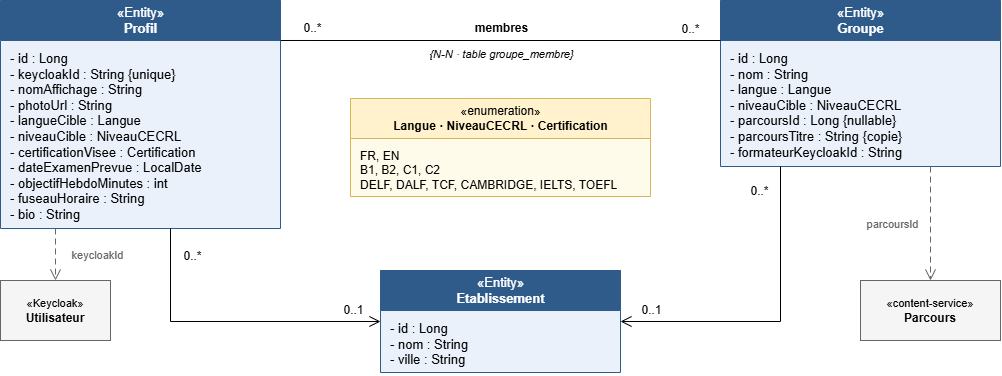

The diagram above was exported from draw.io. Its source (the exported page's mxGraphModel, read from the mxfile embedded in the PNG):
<mxGraphModel dx="1040" dy="566" grid="1" gridSize="10" guides="1" tooltips="1" connect="1" arrows="1" fold="1" page="1" pageScale="1" pageWidth="1040" pageHeight="410" math="0" shadow="0">
  <root>
    <mxCell id="0" />
    <mxCell id="1" parent="0" />
    <mxCell id="k2" parent="1" style="swimlane;fontStyle=0;align=center;verticalAlign=middle;childLayout=stackLayout;horizontal=1;startSize=40;horizontalStack=0;resizeParent=1;resizeParentMax=0;resizeLast=0;collapsible=0;marginBottom=0;html=1;fillColor=#2F5B8A;fontColor=#ffffff;strokeColor=#2F5B8A;swimlaneFillColor=#EAF1FB;fontSize=13;" value="«Entity»&lt;br&gt;&lt;b&gt;Profil&lt;/b&gt;" vertex="1">
      <mxGeometry height="228" width="280" x="20" y="20" as="geometry" />
    </mxCell>
    <mxCell id="k2b" parent="k2" style="text;html=1;strokeColor=none;fillColor=none;align=left;verticalAlign=top;spacingLeft=8;spacingRight=4;spacingTop=4;overflow=hidden;rotatable=0;points=[[0,0.5],[1,0.5]];portConstraint=eastwest;fontSize=13;fontColor=#000000;whiteSpace=wrap;" value="- id : Long&lt;br&gt;- keycloakId : String {unique}&lt;br&gt;- nomAffichage : String&lt;br&gt;- photoUrl : String&lt;br&gt;- langueCible : Langue&lt;br&gt;- niveauCible : NiveauCECRL&lt;br&gt;- certificationVisee : Certification&lt;br&gt;- dateExamenPrevue : LocalDate&lt;br&gt;- objectifHebdoMinutes : int&lt;br&gt;- fuseauHoraire : String&lt;br&gt;- bio : String" vertex="1">
      <mxGeometry height="188" width="280" y="40" as="geometry" />
    </mxCell>
    <mxCell id="k3" parent="1" style="swimlane;fontStyle=0;align=center;verticalAlign=middle;childLayout=stackLayout;horizontal=1;startSize=40;horizontalStack=0;resizeParent=1;resizeParentMax=0;resizeLast=0;collapsible=0;marginBottom=0;html=1;fillColor=#2F5B8A;fontColor=#ffffff;strokeColor=#2F5B8A;swimlaneFillColor=#EAF1FB;fontSize=13;" value="«Entity»&lt;br&gt;&lt;b&gt;Groupe&lt;/b&gt;" vertex="1">
      <mxGeometry height="166" width="280" x="740" y="20" as="geometry" />
    </mxCell>
    <mxCell id="k3b" parent="k3" style="text;html=1;strokeColor=none;fillColor=none;align=left;verticalAlign=top;spacingLeft=8;spacingRight=4;spacingTop=4;overflow=hidden;rotatable=0;points=[[0,0.5],[1,0.5]];portConstraint=eastwest;fontSize=13;fontColor=#000000;whiteSpace=wrap;" value="- id : Long&lt;br&gt;- nom : String&lt;br&gt;- langue : Langue&lt;br&gt;- niveauCible : NiveauCECRL&lt;br&gt;- parcoursId : Long {nullable}&lt;br&gt;- parcoursTitre : String {copie}&lt;br&gt;- formateurKeycloakId : String" vertex="1">
      <mxGeometry height="126" width="280" y="40" as="geometry" />
    </mxCell>
    <mxCell id="k4" parent="1" style="swimlane;fontStyle=0;align=center;verticalAlign=middle;childLayout=stackLayout;horizontal=1;startSize=40;horizontalStack=0;resizeParent=1;resizeParentMax=0;resizeLast=0;collapsible=0;marginBottom=0;html=1;fillColor=#2F5B8A;fontColor=#ffffff;strokeColor=#2F5B8A;swimlaneFillColor=#EAF1FB;fontSize=13;" value="«Entity»&lt;br&gt;&lt;b&gt;Etablissement&lt;/b&gt;" vertex="1">
      <mxGeometry height="102" width="240" x="400" y="290" as="geometry" />
    </mxCell>
    <mxCell id="k4b" parent="k4" style="text;html=1;strokeColor=none;fillColor=none;align=left;verticalAlign=top;spacingLeft=8;spacingRight=4;spacingTop=4;overflow=hidden;rotatable=0;points=[[0,0.5],[1,0.5]];portConstraint=eastwest;fontSize=13;fontColor=#000000;whiteSpace=wrap;" value="- id : Long&lt;br&gt;- nom : String&lt;br&gt;- ville : String" vertex="1">
      <mxGeometry height="62" width="240" y="40" as="geometry" />
    </mxCell>
    <mxCell id="k5" parent="1" style="swimlane;fontStyle=0;align=center;verticalAlign=middle;childLayout=stackLayout;horizontal=1;startSize=40;horizontalStack=0;resizeParent=1;resizeParentMax=0;resizeLast=0;collapsible=0;marginBottom=0;html=1;fillColor=#FFF2CC;fontColor=#000000;strokeColor=#D6B656;swimlaneFillColor=#FFFBEA;fontSize=12;" value="«enumeration»&lt;br&gt;&lt;b&gt;Langue · NiveauCECRL · Certification&lt;/b&gt;" vertex="1">
      <mxGeometry height="98" width="300" x="370" y="118" as="geometry" />
    </mxCell>
    <mxCell id="k5b" parent="k5" style="text;html=1;strokeColor=none;fillColor=none;align=left;verticalAlign=top;spacingLeft=8;spacingRight=4;spacingTop=4;overflow=hidden;rotatable=0;points=[[0,0.5],[1,0.5]];portConstraint=eastwest;fontSize=12;fontColor=#000000;whiteSpace=wrap;" value="FR, EN&lt;br&gt;B1, B2, C1, C2&lt;br&gt;DELF, DALF, TCF, CAMBRIDGE, IELTS, TOEFL" vertex="1">
      <mxGeometry height="58" width="300" y="40" as="geometry" />
    </mxCell>
    <mxCell id="c6" parent="1" style="rounded=0;whiteSpace=wrap;html=1;fillColor=#F5F5F5;strokeColor=#666666;fontColor=#000000;fontSize=12;align=center;verticalAlign=middle;strokeWidth=1;" value="&lt;span style=&quot;font-size:11px&quot;&gt;«Keycloak»&lt;/span&gt;&lt;br&gt;&lt;b&gt;Utilisateur&lt;/b&gt;" vertex="1">
      <mxGeometry height="60" width="110" x="20" y="300" as="geometry" />
    </mxCell>
    <mxCell id="c7" parent="1" style="rounded=0;whiteSpace=wrap;html=1;fillColor=#F5F5F5;strokeColor=#666666;fontColor=#000000;fontSize=12;align=center;verticalAlign=middle;strokeWidth=1;" value="&lt;span style=&quot;font-size:11px&quot;&gt;«content-service»&lt;/span&gt;&lt;br&gt;&lt;b&gt;Parcours&lt;/b&gt;" vertex="1">
      <mxGeometry height="60" width="140" x="880" y="300" as="geometry" />
    </mxCell>
    <mxCell id="x8" edge="1" parent="1" source="k2" style="edgeStyle=none;rounded=0;html=1;strokeColor=#000000;strokeWidth=1;fontSize=12;fontColor=#000000;labelBackgroundColor=#ffffff;endArrow=none;startArrow=none;exitX=1;exitY=0.1754;exitDx=0;exitDy=0;entryX=0;entryY=0.241;entryDx=0;entryDy=0;" target="k3" value="">
      <mxGeometry relative="1" as="geometry">
        <mxPoint x="300" y="60" as="sourcePoint" />
        <mxPoint x="740" y="60" as="targetPoint" />
      </mxGeometry>
    </mxCell>
    <mxCell id="x8l0" connectable="0" parent="x8" style="edgeLabel;html=1;align=center;verticalAlign=middle;resizable=0;points=[];fontSize=12;fontColor=#000000;labelBackgroundColor=#ffffff;" value="0..*" vertex="1">
      <mxGeometry relative="1" x="-0.86" as="geometry">
        <mxPoint y="-12" as="offset" />
      </mxGeometry>
    </mxCell>
    <mxCell id="x8l1" connectable="0" parent="x8" style="edgeLabel;html=1;align=center;verticalAlign=middle;resizable=0;points=[];fontSize=12;fontColor=#000000;labelBackgroundColor=#ffffff;" value="0..*" vertex="1">
      <mxGeometry relative="1" x="0.86" as="geometry">
        <mxPoint y="-12" as="offset" />
      </mxGeometry>
    </mxCell>
    <mxCell id="x8l2" connectable="0" parent="x8" style="edgeLabel;html=1;align=center;verticalAlign=middle;resizable=0;points=[];fontSize=12;fontColor=#000000;labelBackgroundColor=#ffffff;" value="&lt;b&gt;membres&lt;/b&gt;" vertex="1">
      <mxGeometry relative="1" as="geometry">
        <mxPoint y="-12" as="offset" />
      </mxGeometry>
    </mxCell>
    <mxCell id="x8l3" connectable="0" parent="x8" style="edgeLabel;html=1;align=center;verticalAlign=middle;resizable=0;points=[];fontSize=12;fontColor=#000000;labelBackgroundColor=#ffffff;" value="&lt;span style=&quot;font-size:11px&quot;&gt;&lt;i&gt;{N-N · table groupe_membre}&lt;/i&gt;&lt;/span&gt;" vertex="1">
      <mxGeometry relative="1" as="geometry">
        <mxPoint y="14" as="offset" />
      </mxGeometry>
    </mxCell>
    <mxCell id="x9" edge="1" parent="1" source="k2" style="edgeStyle=none;rounded=0;html=1;strokeColor=#000000;strokeWidth=1;fontSize=12;fontColor=#000000;labelBackgroundColor=#ffffff;endArrow=open;endFill=0;endSize=9;startArrow=none;exitX=0.6071;exitY=1;exitDx=0;exitDy=0;entryX=0;entryY=0.5;entryDx=0;entryDy=0;" target="k4" value="">
      <mxGeometry relative="1" as="geometry">
        <Array as="points">
          <mxPoint x="190" y="341" />
        </Array>
        <mxPoint x="190" y="248" as="sourcePoint" />
        <mxPoint x="400" y="341" as="targetPoint" />
      </mxGeometry>
    </mxCell>
    <mxCell id="x9l0" connectable="0" parent="x9" style="edgeLabel;html=1;align=center;verticalAlign=middle;resizable=0;points=[];fontSize=12;fontColor=#000000;labelBackgroundColor=#ffffff;" value="0..*" vertex="1">
      <mxGeometry relative="1" x="-0.82" as="geometry">
        <mxPoint x="22" as="offset" />
      </mxGeometry>
    </mxCell>
    <mxCell id="x9l1" connectable="0" parent="x9" style="edgeLabel;html=1;align=center;verticalAlign=middle;resizable=0;points=[];fontSize=12;fontColor=#000000;labelBackgroundColor=#ffffff;" value="0..1" vertex="1">
      <mxGeometry relative="1" x="0.82" as="geometry">
        <mxPoint y="-12" as="offset" />
      </mxGeometry>
    </mxCell>
    <mxCell id="x10" edge="1" parent="1" source="k3" style="edgeStyle=none;rounded=0;html=1;strokeColor=#000000;strokeWidth=1;fontSize=12;fontColor=#000000;labelBackgroundColor=#ffffff;endArrow=open;endFill=0;endSize=9;startArrow=none;exitX=0.2143;exitY=1;exitDx=0;exitDy=0;entryX=1;entryY=0.5;entryDx=0;entryDy=0;" target="k4" value="">
      <mxGeometry relative="1" as="geometry">
        <Array as="points">
          <mxPoint x="800" y="341" />
        </Array>
        <mxPoint x="800" y="186" as="sourcePoint" />
        <mxPoint x="640" y="341" as="targetPoint" />
      </mxGeometry>
    </mxCell>
    <mxCell id="x10l0" connectable="0" parent="x10" style="edgeLabel;html=1;align=center;verticalAlign=middle;resizable=0;points=[];fontSize=12;fontColor=#000000;labelBackgroundColor=#ffffff;" value="0..*" vertex="1">
      <mxGeometry relative="1" x="-0.85" as="geometry">
        <mxPoint x="-22" as="offset" />
      </mxGeometry>
    </mxCell>
    <mxCell id="x10l1" connectable="0" parent="x10" style="edgeLabel;html=1;align=center;verticalAlign=middle;resizable=0;points=[];fontSize=12;fontColor=#000000;labelBackgroundColor=#ffffff;" value="0..1" vertex="1">
      <mxGeometry relative="1" x="0.8" as="geometry">
        <mxPoint y="-12" as="offset" />
      </mxGeometry>
    </mxCell>
    <mxCell id="x11" edge="1" parent="1" source="k2" style="edgeStyle=none;rounded=0;html=1;strokeColor=#666666;strokeWidth=1;fontSize=11;fontColor=#666666;labelBackgroundColor=#ffffff;endArrow=open;endFill=0;endSize=9;startArrow=none;dashed=1;dashPattern=6 4;exitX=0.1964;exitY=1;exitDx=0;exitDy=0;entryX=0.5;entryY=0;entryDx=0;entryDy=0;" target="c6" value="">
      <mxGeometry relative="1" as="geometry">
        <mxPoint x="75" y="248" as="sourcePoint" />
        <mxPoint x="75" y="300" as="targetPoint" />
      </mxGeometry>
    </mxCell>
    <mxCell id="x11l0" connectable="0" parent="x11" style="edgeLabel;html=1;align=center;verticalAlign=middle;resizable=0;points=[];fontSize=11;fontColor=#666666;labelBackgroundColor=#ffffff;" value="keycloakId" vertex="1">
      <mxGeometry relative="1" as="geometry">
        <mxPoint x="42" as="offset" />
      </mxGeometry>
    </mxCell>
    <mxCell id="x12" edge="1" parent="1" source="k3" style="edgeStyle=none;rounded=0;html=1;strokeColor=#666666;strokeWidth=1;fontSize=11;fontColor=#666666;labelBackgroundColor=#ffffff;endArrow=open;endFill=0;endSize=9;startArrow=none;dashed=1;dashPattern=6 4;exitX=0.75;exitY=1;exitDx=0;exitDy=0;entryX=0.5;entryY=0;entryDx=0;entryDy=0;" target="c7" value="">
      <mxGeometry relative="1" as="geometry">
        <mxPoint x="950" y="186" as="sourcePoint" />
        <mxPoint x="950" y="300" as="targetPoint" />
      </mxGeometry>
    </mxCell>
    <mxCell id="x12l0" connectable="0" parent="x12" style="edgeLabel;html=1;align=center;verticalAlign=middle;resizable=0;points=[];fontSize=11;fontColor=#666666;labelBackgroundColor=#ffffff;" value="parcoursId" vertex="1">
      <mxGeometry relative="1" as="geometry">
        <mxPoint x="-38" as="offset" />
      </mxGeometry>
    </mxCell>
  </root>
</mxGraphModel>